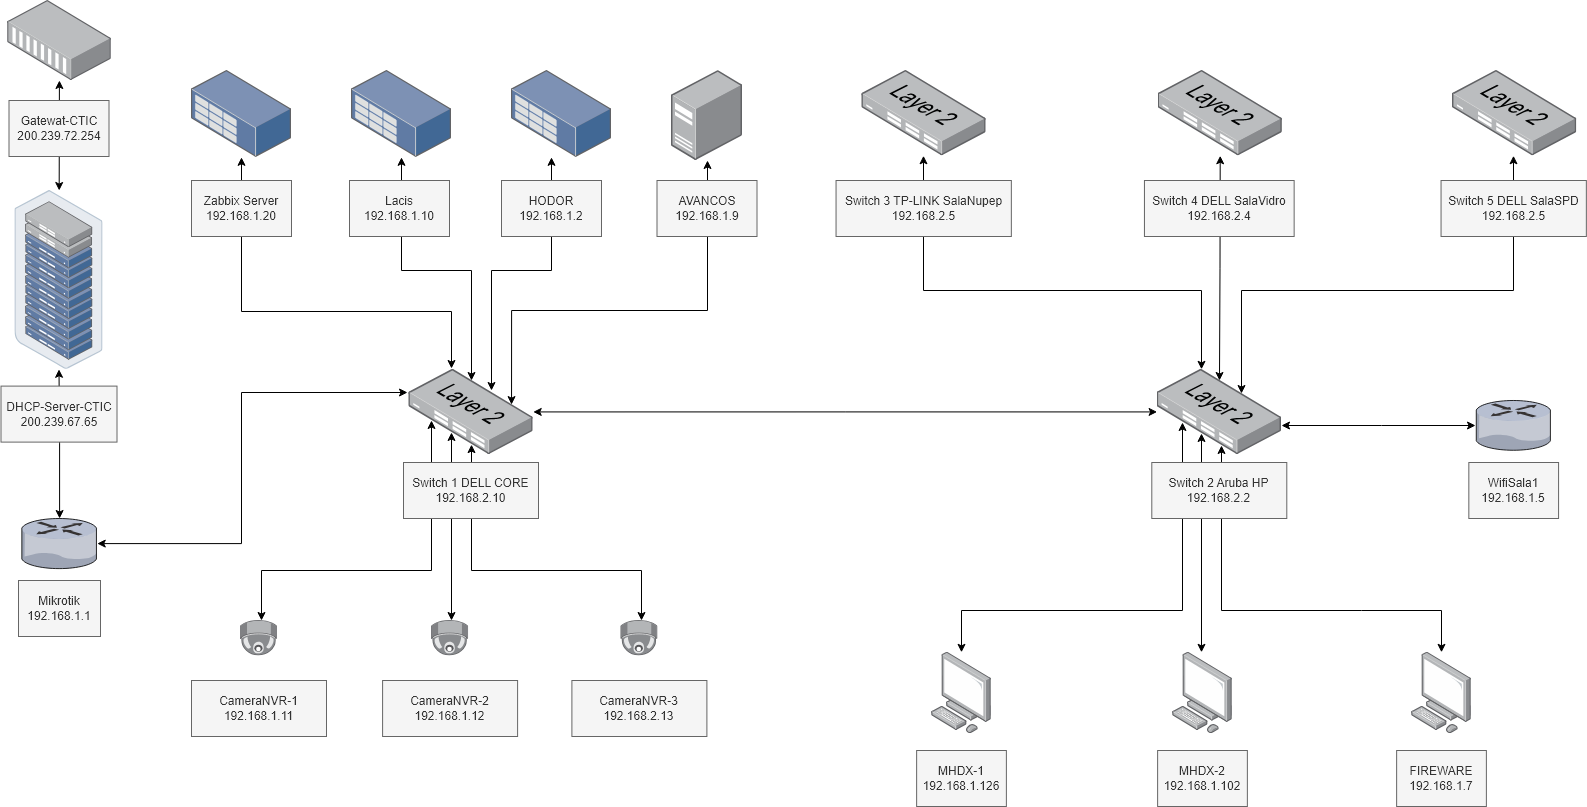

The diagram above was exported from draw.io. Its source (the exported page's mxGraphModel, read from the mxfile embedded in the PNG):
<mxGraphModel dx="2031" dy="799" grid="1" gridSize="10" guides="1" tooltips="1" connect="1" arrows="1" fold="1" page="1" pageScale="1" pageWidth="827" pageHeight="1169" math="0" shadow="0">
  <root>
    <mxCell id="0" />
    <mxCell id="1" parent="0" />
    <mxCell id="gzpW1YzoJddCeBnZML00-2" style="edgeStyle=orthogonalEdgeStyle;rounded=0;orthogonalLoop=1;jettySize=auto;html=1;startArrow=classic;startFill=1;" parent="1" source="gzpW1YzoJddCeBnZML00-24" target="gzpW1YzoJddCeBnZML00-14" edge="1">
      <mxGeometry relative="1" as="geometry">
        <mxPoint x="97.00678822509951" y="546.6741592491837" as="sourcePoint" />
        <mxPoint x="249.5" y="450" as="targetPoint" />
      </mxGeometry>
    </mxCell>
    <mxCell id="gzpW1YzoJddCeBnZML00-3" style="rounded=0;orthogonalLoop=1;jettySize=auto;html=1;startArrow=classic;startFill=1;" parent="1" source="gzpW1YzoJddCeBnZML00-14" target="gzpW1YzoJddCeBnZML00-12" edge="1">
      <mxGeometry relative="1" as="geometry">
        <mxPoint x="97.5" y="220" as="sourcePoint" />
        <mxPoint x="130" y="130" as="targetPoint" />
      </mxGeometry>
    </mxCell>
    <mxCell id="gzpW1YzoJddCeBnZML00-4" value="&lt;div&gt;Gatewat-CTIC&lt;/div&gt;200.239.72.254" style="text;html=1;align=center;verticalAlign=middle;whiteSpace=wrap;rounded=0;fillColor=#f5f5f5;fontColor=#333333;strokeColor=#666666;fillStyle=solid;shadow=0;" parent="1" vertex="1">
      <mxGeometry x="47.5" y="130" width="100" height="56" as="geometry" />
    </mxCell>
    <mxCell id="gzpW1YzoJddCeBnZML00-5" value="&lt;div&gt;DHCP-Server-CTIC&lt;br&gt;&lt;/div&gt;200.239.67.65" style="text;html=1;align=center;verticalAlign=middle;whiteSpace=wrap;rounded=0;fillColor=#f5f5f5;fontColor=#333333;strokeColor=#666666;fillStyle=solid;shadow=0;" parent="1" vertex="1">
      <mxGeometry x="39.5" y="415.6" width="116" height="56" as="geometry" />
    </mxCell>
    <mxCell id="gzpW1YzoJddCeBnZML00-6" value="&lt;div&gt;Mikrotik&lt;/div&gt;&lt;div&gt;192.168.1.1&lt;/div&gt;" style="text;html=1;align=center;verticalAlign=middle;whiteSpace=wrap;rounded=0;fillColor=#f5f5f5;fontColor=#333333;strokeColor=#666666;fillStyle=solid;shadow=0;" parent="1" vertex="1">
      <mxGeometry x="57" y="610" width="82" height="56" as="geometry" />
    </mxCell>
    <mxCell id="gzpW1YzoJddCeBnZML00-7" style="edgeStyle=orthogonalEdgeStyle;rounded=0;orthogonalLoop=1;jettySize=auto;html=1;startArrow=classic;startFill=1;" parent="1" target="gzpW1YzoJddCeBnZML00-13" edge="1">
      <mxGeometry relative="1" as="geometry">
        <mxPoint x="240" y="360" as="targetPoint" />
        <mxPoint x="490" y="398" as="sourcePoint" />
        <Array as="points">
          <mxPoint x="490" y="341" />
          <mxPoint x="280" y="341" />
        </Array>
      </mxGeometry>
    </mxCell>
    <mxCell id="gzpW1YzoJddCeBnZML00-8" style="edgeStyle=orthogonalEdgeStyle;rounded=0;orthogonalLoop=1;jettySize=auto;html=1;startArrow=classic;startFill=1;endSize=6;startSize=6;sourcePerimeterSpacing=0;" parent="1" target="gzpW1YzoJddCeBnZML00-16" edge="1">
      <mxGeometry relative="1" as="geometry">
        <mxPoint x="510" y="410" as="sourcePoint" />
        <Array as="points">
          <mxPoint x="510" y="300" />
          <mxPoint x="440" y="300" />
        </Array>
      </mxGeometry>
    </mxCell>
    <mxCell id="gzpW1YzoJddCeBnZML00-9" style="edgeStyle=orthogonalEdgeStyle;rounded=0;orthogonalLoop=1;jettySize=auto;html=1;startArrow=classic;startFill=1;" parent="1" target="gzpW1YzoJddCeBnZML00-17" edge="1">
      <mxGeometry relative="1" as="geometry">
        <mxPoint x="530" y="420" as="sourcePoint" />
        <Array as="points">
          <mxPoint x="530" y="300" />
          <mxPoint x="590" y="300" />
        </Array>
      </mxGeometry>
    </mxCell>
    <mxCell id="gzpW1YzoJddCeBnZML00-10" style="edgeStyle=orthogonalEdgeStyle;rounded=0;orthogonalLoop=1;jettySize=auto;html=1;startArrow=classic;startFill=1;exitX=0.826;exitY=0.414;exitDx=0;exitDy=0;exitPerimeter=0;" parent="1" source="gzpW1YzoJddCeBnZML00-23" target="gzpW1YzoJddCeBnZML00-18" edge="1">
      <mxGeometry relative="1" as="geometry">
        <mxPoint x="550" y="380" as="sourcePoint" />
        <mxPoint x="730" y="290" as="targetPoint" />
        <Array as="points">
          <mxPoint x="550" y="340" />
          <mxPoint x="746" y="340" />
        </Array>
      </mxGeometry>
    </mxCell>
    <mxCell id="gzpW1YzoJddCeBnZML00-11" style="edgeStyle=orthogonalEdgeStyle;rounded=0;orthogonalLoop=1;jettySize=auto;html=1;startArrow=classic;startFill=1;" parent="1" source="gzpW1YzoJddCeBnZML00-24" edge="1">
      <mxGeometry relative="1" as="geometry">
        <mxPoint x="170" y="570" as="sourcePoint" />
        <mxPoint x="446" y="422" as="targetPoint" />
        <Array as="points">
          <mxPoint x="280" y="573" />
          <mxPoint x="280" y="422" />
        </Array>
      </mxGeometry>
    </mxCell>
    <mxCell id="gzpW1YzoJddCeBnZML00-12" value="" style="image;points=[];aspect=fixed;html=1;align=center;shadow=0;dashed=0;image=img/lib/allied_telesis/media_converters/Media_Converter_Modular.svg;imageBackground=none;imageBorder=none;" parent="1" vertex="1">
      <mxGeometry x="46.13" y="30" width="103.74" height="80" as="geometry" />
    </mxCell>
    <mxCell id="gzpW1YzoJddCeBnZML00-13" value="" style="image;points=[];aspect=fixed;html=1;align=center;shadow=0;dashed=0;image=img/lib/allied_telesis/storage/Datacenter_Server_Rack_Storage_Unit_Small.svg;" parent="1" vertex="1">
      <mxGeometry x="230" y="100" width="100" height="86.82" as="geometry" />
    </mxCell>
    <mxCell id="gzpW1YzoJddCeBnZML00-14" value="" style="image;points=[];aspect=fixed;html=1;align=center;shadow=0;dashed=0;image=img/lib/allied_telesis/storage/Datacenter_Server_Rack_ToR.svg;" parent="1" vertex="1">
      <mxGeometry x="53.39999999999998" y="220" width="88.2" height="178.8" as="geometry" />
    </mxCell>
    <mxCell id="gzpW1YzoJddCeBnZML00-15" value="&lt;div&gt;Zabbix Server&lt;br&gt;&lt;/div&gt;&lt;div&gt;192.168.1.20&lt;/div&gt;" style="text;html=1;align=center;verticalAlign=middle;whiteSpace=wrap;rounded=0;fillColor=#f5f5f5;fontColor=#333333;strokeColor=#666666;fillStyle=solid;shadow=0;" parent="1" vertex="1">
      <mxGeometry x="230" y="210.00000000000003" width="100" height="56" as="geometry" />
    </mxCell>
    <mxCell id="gzpW1YzoJddCeBnZML00-16" value="" style="image;points=[];aspect=fixed;html=1;align=center;shadow=0;dashed=0;image=img/lib/allied_telesis/storage/Datacenter_Server_Rack_Storage_Unit_Small.svg;" parent="1" vertex="1">
      <mxGeometry x="390" y="100" width="100" height="86.82" as="geometry" />
    </mxCell>
    <mxCell id="gzpW1YzoJddCeBnZML00-17" value="" style="image;points=[];aspect=fixed;html=1;align=center;shadow=0;dashed=0;image=img/lib/allied_telesis/storage/Datacenter_Server_Rack_Storage_Unit_Small.svg;" parent="1" vertex="1">
      <mxGeometry x="550" y="100" width="100" height="86.82" as="geometry" />
    </mxCell>
    <mxCell id="gzpW1YzoJddCeBnZML00-18" value="" style="image;points=[];aspect=fixed;html=1;align=center;shadow=0;dashed=0;image=img/lib/allied_telesis/computer_and_terminals/Server_Desktop.svg;imageBackground=none;" parent="1" vertex="1">
      <mxGeometry x="710" y="100" width="71" height="90" as="geometry" />
    </mxCell>
    <mxCell id="gzpW1YzoJddCeBnZML00-19" value="&lt;div&gt;Lacis&lt;br&gt;&lt;/div&gt;&lt;div&gt;192.168.1.10&lt;/div&gt;" style="text;html=1;align=center;verticalAlign=middle;whiteSpace=wrap;rounded=0;fillColor=#f5f5f5;fontColor=#333333;strokeColor=#666666;fillStyle=solid;shadow=0;" parent="1" vertex="1">
      <mxGeometry x="388" y="210.00000000000003" width="100" height="56" as="geometry" />
    </mxCell>
    <mxCell id="gzpW1YzoJddCeBnZML00-20" value="&lt;div&gt;HODOR&lt;br&gt;&lt;/div&gt;&lt;div&gt;192.168.1.2&lt;/div&gt;" style="text;html=1;align=center;verticalAlign=middle;whiteSpace=wrap;rounded=0;fillColor=#f5f5f5;fontColor=#333333;strokeColor=#666666;fillStyle=solid;shadow=0;" parent="1" vertex="1">
      <mxGeometry x="540" y="210.00000000000003" width="100" height="56" as="geometry" />
    </mxCell>
    <mxCell id="gzpW1YzoJddCeBnZML00-21" value="&lt;div&gt;AVANCOS&lt;/div&gt;&lt;div&gt;192.168.1.9&lt;br&gt;&lt;/div&gt;" style="text;html=1;align=center;verticalAlign=middle;whiteSpace=wrap;rounded=0;fillColor=#f5f5f5;fontColor=#333333;strokeColor=#666666;fillStyle=solid;shadow=0;" parent="1" vertex="1">
      <mxGeometry x="695.5" y="210" width="100" height="56" as="geometry" />
    </mxCell>
    <mxCell id="gzpW1YzoJddCeBnZML00-22" style="edgeStyle=orthogonalEdgeStyle;rounded=0;orthogonalLoop=1;jettySize=auto;html=1;startArrow=classic;startFill=1;" parent="1" source="gzpW1YzoJddCeBnZML00-23" target="gzpW1YzoJddCeBnZML00-38" edge="1">
      <mxGeometry relative="1" as="geometry" />
    </mxCell>
    <mxCell id="gzpW1YzoJddCeBnZML00-23" value="" style="image;points=[];aspect=fixed;html=1;align=center;shadow=0;dashed=0;image=img/lib/allied_telesis/switch/Switch_24_port_L2.svg;rotation=0;movable=1;resizable=1;rotatable=1;deletable=1;editable=1;locked=0;connectable=1;" parent="1" vertex="1">
      <mxGeometry x="447.3" y="398.8" width="124.4" height="85.27" as="geometry" />
    </mxCell>
    <mxCell id="gzpW1YzoJddCeBnZML00-24" value="" style="verticalLabelPosition=bottom;sketch=0;aspect=fixed;html=1;verticalAlign=top;strokeColor=none;align=center;outlineConnect=0;shape=mxgraph.citrix.router;fillColor=none;fontColor=#ffffff;fillStyle=auto;gradientColor=none;" parent="1" vertex="1">
      <mxGeometry x="60.25" y="548" width="75.5" height="50.1" as="geometry" />
    </mxCell>
    <mxCell id="gzpW1YzoJddCeBnZML00-25" style="edgeStyle=orthogonalEdgeStyle;rounded=0;orthogonalLoop=1;jettySize=auto;html=1;entryX=0.504;entryY=0.883;entryDx=0;entryDy=0;entryPerimeter=0;startArrow=classic;startFill=1;" parent="1" source="gzpW1YzoJddCeBnZML00-26" target="gzpW1YzoJddCeBnZML00-23" edge="1">
      <mxGeometry relative="1" as="geometry">
        <Array as="points">
          <mxPoint x="680" y="600" />
          <mxPoint x="510" y="600" />
        </Array>
      </mxGeometry>
    </mxCell>
    <mxCell id="gzpW1YzoJddCeBnZML00-26" value="" style="image;points=[];aspect=fixed;html=1;align=center;shadow=0;dashed=0;image=img/lib/allied_telesis/security/Surveillance_Camera_Ceiling.svg;" parent="1" vertex="1">
      <mxGeometry x="659.3" y="650" width="37.2" height="35.4" as="geometry" />
    </mxCell>
    <mxCell id="gzpW1YzoJddCeBnZML00-27" style="edgeStyle=orthogonalEdgeStyle;rounded=0;orthogonalLoop=1;jettySize=auto;html=1;startArrow=classic;startFill=1;" parent="1" source="gzpW1YzoJddCeBnZML00-28" edge="1">
      <mxGeometry relative="1" as="geometry">
        <mxPoint x="490" y="462" as="targetPoint" />
        <Array as="points">
          <mxPoint x="490" y="668" />
        </Array>
      </mxGeometry>
    </mxCell>
    <mxCell id="gzpW1YzoJddCeBnZML00-28" value="" style="image;points=[];aspect=fixed;html=1;align=center;shadow=0;dashed=0;image=img/lib/allied_telesis/security/Surveillance_Camera_Ceiling.svg;" parent="1" vertex="1">
      <mxGeometry x="470" y="650" width="37.2" height="35.4" as="geometry" />
    </mxCell>
    <mxCell id="gzpW1YzoJddCeBnZML00-29" style="edgeStyle=orthogonalEdgeStyle;rounded=0;orthogonalLoop=1;jettySize=auto;html=1;startArrow=classic;startFill=1;" parent="1" source="gzpW1YzoJddCeBnZML00-30" edge="1">
      <mxGeometry relative="1" as="geometry">
        <mxPoint x="470" y="450" as="targetPoint" />
        <Array as="points">
          <mxPoint x="300" y="600" />
          <mxPoint x="470" y="600" />
        </Array>
      </mxGeometry>
    </mxCell>
    <mxCell id="gzpW1YzoJddCeBnZML00-30" value="" style="image;points=[];aspect=fixed;html=1;align=center;shadow=0;dashed=0;image=img/lib/allied_telesis/security/Surveillance_Camera_Ceiling.svg;" parent="1" vertex="1">
      <mxGeometry x="278.9" y="650" width="37.2" height="35.4" as="geometry" />
    </mxCell>
    <mxCell id="gzpW1YzoJddCeBnZML00-31" value="&lt;div&gt;Switch 1 DELL CORE&lt;br&gt;&lt;/div&gt;&lt;div&gt;192.168.2.10&lt;/div&gt;" style="text;html=1;align=center;verticalAlign=middle;whiteSpace=wrap;rounded=0;fillColor=#f5f5f5;fontColor=#333333;strokeColor=#666666;fillStyle=solid;shadow=0;" parent="1" vertex="1">
      <mxGeometry x="442" y="492" width="135" height="56" as="geometry" />
    </mxCell>
    <mxCell id="gzpW1YzoJddCeBnZML00-32" value="&lt;div&gt;CameraNVR-1&lt;br&gt;&lt;/div&gt;&lt;div&gt;192.168.1.11&lt;/div&gt;" style="text;html=1;align=center;verticalAlign=middle;whiteSpace=wrap;rounded=0;fillColor=#f5f5f5;fontColor=#333333;strokeColor=#666666;fillStyle=solid;shadow=0;" parent="1" vertex="1">
      <mxGeometry x="230.00000000000003" y="710" width="135" height="56" as="geometry" />
    </mxCell>
    <mxCell id="gzpW1YzoJddCeBnZML00-33" value="&lt;div&gt;CameraNVR-2&lt;/div&gt;&lt;div&gt;192.168.1.12&lt;br&gt;&lt;/div&gt;" style="text;html=1;align=center;verticalAlign=middle;whiteSpace=wrap;rounded=0;fillColor=#f5f5f5;fontColor=#333333;strokeColor=#666666;fillStyle=solid;shadow=0;" parent="1" vertex="1">
      <mxGeometry x="421.1" y="710" width="135" height="56" as="geometry" />
    </mxCell>
    <mxCell id="gzpW1YzoJddCeBnZML00-34" value="&lt;div&gt;CameraNVR-3&lt;br&gt;&lt;/div&gt;&lt;div&gt;192.168.2.13&lt;/div&gt;" style="text;html=1;align=center;verticalAlign=middle;whiteSpace=wrap;rounded=0;fillColor=#f5f5f5;fontColor=#333333;strokeColor=#666666;fillStyle=solid;shadow=0;" parent="1" vertex="1">
      <mxGeometry x="610.4" y="710" width="135" height="56" as="geometry" />
    </mxCell>
    <mxCell id="gzpW1YzoJddCeBnZML00-35" style="edgeStyle=orthogonalEdgeStyle;rounded=0;orthogonalLoop=1;jettySize=auto;html=1;startArrow=classic;startFill=1;" parent="1" target="gzpW1YzoJddCeBnZML00-40" edge="1">
      <mxGeometry relative="1" as="geometry">
        <mxPoint x="1258" y="410" as="sourcePoint" />
      </mxGeometry>
    </mxCell>
    <mxCell id="gzpW1YzoJddCeBnZML00-36" style="edgeStyle=orthogonalEdgeStyle;rounded=0;orthogonalLoop=1;jettySize=auto;html=1;startArrow=classic;startFill=1;" parent="1" target="gzpW1YzoJddCeBnZML00-41" edge="1">
      <mxGeometry relative="1" as="geometry">
        <mxPoint x="1280" y="423" as="sourcePoint" />
        <Array as="points">
          <mxPoint x="1280" y="320" />
          <mxPoint x="1552" y="320" />
        </Array>
      </mxGeometry>
    </mxCell>
    <mxCell id="gzpW1YzoJddCeBnZML00-37" style="edgeStyle=orthogonalEdgeStyle;rounded=0;orthogonalLoop=1;jettySize=auto;html=1;startArrow=classic;startFill=1;" parent="1" source="gzpW1YzoJddCeBnZML00-38" edge="1">
      <mxGeometry relative="1" as="geometry">
        <mxPoint x="1514" y="455" as="targetPoint" />
        <Array as="points">
          <mxPoint x="1420" y="455" />
          <mxPoint x="1420" y="455" />
        </Array>
      </mxGeometry>
    </mxCell>
    <mxCell id="gzpW1YzoJddCeBnZML00-38" value="" style="image;points=[];aspect=fixed;html=1;align=center;shadow=0;dashed=0;image=img/lib/allied_telesis/switch/Switch_24_port_L2.svg;rotation=0;movable=1;resizable=1;rotatable=1;deletable=1;editable=1;locked=0;connectable=1;" parent="1" vertex="1">
      <mxGeometry x="1195.6" y="398.8" width="124.4" height="85.27" as="geometry" />
    </mxCell>
    <mxCell id="gzpW1YzoJddCeBnZML00-39" value="" style="image;points=[];aspect=fixed;html=1;align=center;shadow=0;dashed=0;image=img/lib/allied_telesis/switch/Switch_24_port_L2.svg;rotation=0;" parent="1" vertex="1">
      <mxGeometry x="900.2999999999998" y="100" width="124.4" height="85.27" as="geometry" />
    </mxCell>
    <mxCell id="gzpW1YzoJddCeBnZML00-40" value="" style="image;points=[];aspect=fixed;html=1;align=center;shadow=0;dashed=0;image=img/lib/allied_telesis/switch/Switch_24_port_L2.svg;rotation=0;" parent="1" vertex="1">
      <mxGeometry x="1196.4999999999998" y="100" width="124.4" height="85.27" as="geometry" />
    </mxCell>
    <mxCell id="gzpW1YzoJddCeBnZML00-41" value="" style="image;points=[];aspect=fixed;html=1;align=center;shadow=0;dashed=0;image=img/lib/allied_telesis/switch/Switch_24_port_L2.svg;rotation=0;" parent="1" vertex="1">
      <mxGeometry x="1490.8999999999999" y="100" width="124.4" height="85.27" as="geometry" />
    </mxCell>
    <mxCell id="gzpW1YzoJddCeBnZML00-42" value="&lt;div&gt;Switch 4 DELL SalaVidro&lt;br&gt;&lt;/div&gt;&lt;div&gt;192.168.2.4&lt;/div&gt;" style="text;html=1;align=center;verticalAlign=middle;whiteSpace=wrap;rounded=0;fillColor=#f5f5f5;fontColor=#333333;strokeColor=#666666;fillStyle=solid;shadow=0;" parent="1" vertex="1">
      <mxGeometry x="1182.95" y="210" width="149.7" height="56" as="geometry" />
    </mxCell>
    <mxCell id="gzpW1YzoJddCeBnZML00-43" value="&lt;div&gt;Switch 5 DELL SalaSPD&lt;br&gt;&lt;/div&gt;&lt;div&gt;192.168.2.5&lt;/div&gt;" style="text;html=1;align=center;verticalAlign=middle;whiteSpace=wrap;rounded=0;fillColor=#f5f5f5;fontColor=#333333;strokeColor=#666666;fillStyle=solid;shadow=0;" parent="1" vertex="1">
      <mxGeometry x="1479.55" y="210" width="145.3" height="56" as="geometry" />
    </mxCell>
    <mxCell id="gzpW1YzoJddCeBnZML00-44" value="" style="verticalLabelPosition=bottom;sketch=0;aspect=fixed;html=1;verticalAlign=top;strokeColor=none;align=center;outlineConnect=0;shape=mxgraph.citrix.router;fillColor=none;fontColor=#ffffff;fillStyle=auto;gradientColor=none;movable=1;resizable=1;rotatable=1;deletable=1;editable=1;locked=0;connectable=1;" parent="1" vertex="1">
      <mxGeometry x="1514.7" y="430" width="75" height="49.77" as="geometry" />
    </mxCell>
    <mxCell id="gzpW1YzoJddCeBnZML00-45" value="&lt;div&gt;WifiSala1&lt;br&gt;&lt;/div&gt;&lt;div&gt;192.168.1.5&lt;/div&gt;" style="text;html=1;align=center;verticalAlign=middle;whiteSpace=wrap;rounded=0;fillColor=#f5f5f5;fontColor=#333333;strokeColor=#666666;fillStyle=solid;shadow=0;" parent="1" vertex="1">
      <mxGeometry x="1507.3299999999997" y="492" width="89.75" height="56" as="geometry" />
    </mxCell>
    <mxCell id="gzpW1YzoJddCeBnZML00-46" style="edgeStyle=orthogonalEdgeStyle;rounded=0;orthogonalLoop=1;jettySize=auto;html=1;startArrow=classic;startFill=1;" parent="1" source="gzpW1YzoJddCeBnZML00-47" edge="1">
      <mxGeometry relative="1" as="geometry">
        <mxPoint x="1260" y="475" as="targetPoint" />
        <Array as="points">
          <mxPoint x="1400" y="640" />
          <mxPoint x="1261" y="640" />
        </Array>
      </mxGeometry>
    </mxCell>
    <mxCell id="gzpW1YzoJddCeBnZML00-47" value="" style="image;points=[];aspect=fixed;html=1;align=center;shadow=0;dashed=0;image=img/lib/allied_telesis/computer_and_terminals/Personal_Computer.svg;" parent="1" vertex="1">
      <mxGeometry x="1450" y="681.8" width="60" height="81.32" as="geometry" />
    </mxCell>
    <mxCell id="gzpW1YzoJddCeBnZML00-48" style="edgeStyle=orthogonalEdgeStyle;rounded=0;orthogonalLoop=1;jettySize=auto;html=1;startArrow=classic;startFill=1;" parent="1" source="gzpW1YzoJddCeBnZML00-49" edge="1">
      <mxGeometry relative="1" as="geometry">
        <mxPoint x="1240" y="463" as="targetPoint" />
        <Array as="points">
          <mxPoint x="1240" y="530" />
          <mxPoint x="1240" y="530" />
        </Array>
      </mxGeometry>
    </mxCell>
    <mxCell id="gzpW1YzoJddCeBnZML00-49" value="" style="image;points=[];aspect=fixed;html=1;align=center;shadow=0;dashed=0;image=img/lib/allied_telesis/computer_and_terminals/Personal_Computer.svg;" parent="1" vertex="1">
      <mxGeometry x="1211" y="681.8" width="60" height="81.32" as="geometry" />
    </mxCell>
    <mxCell id="gzpW1YzoJddCeBnZML00-50" style="edgeStyle=orthogonalEdgeStyle;rounded=0;orthogonalLoop=1;jettySize=auto;html=1;startArrow=classic;startFill=1;" parent="1" source="gzpW1YzoJddCeBnZML00-51" edge="1">
      <mxGeometry relative="1" as="geometry">
        <mxPoint x="1221" y="452" as="targetPoint" />
        <Array as="points">
          <mxPoint x="1000" y="640" />
          <mxPoint x="1221" y="640" />
        </Array>
      </mxGeometry>
    </mxCell>
    <mxCell id="gzpW1YzoJddCeBnZML00-51" value="" style="image;points=[];aspect=fixed;html=1;align=center;shadow=0;dashed=0;image=img/lib/allied_telesis/computer_and_terminals/Personal_Computer.svg;" parent="1" vertex="1">
      <mxGeometry x="970" y="681.8" width="60" height="81.32" as="geometry" />
    </mxCell>
    <mxCell id="gzpW1YzoJddCeBnZML00-52" value="&lt;div&gt;Switch 2 Aruba HP&lt;br&gt;&lt;/div&gt;&lt;div&gt;192.168.2.2&lt;/div&gt;" style="text;html=1;align=center;verticalAlign=middle;whiteSpace=wrap;rounded=0;fillColor=#f5f5f5;fontColor=#333333;strokeColor=#666666;fillStyle=solid;shadow=0;" parent="1" vertex="1">
      <mxGeometry x="1190.3" y="492" width="135" height="56" as="geometry" />
    </mxCell>
    <mxCell id="gzpW1YzoJddCeBnZML00-53" value="&lt;div&gt;MHDX-1&lt;br&gt;&lt;/div&gt;&lt;div&gt;192.168.1.126&lt;/div&gt;" style="text;html=1;align=center;verticalAlign=middle;whiteSpace=wrap;rounded=0;fillColor=#f5f5f5;fontColor=#333333;strokeColor=#666666;fillStyle=solid;shadow=0;" parent="1" vertex="1">
      <mxGeometry x="955.13" y="780" width="89.75" height="56" as="geometry" />
    </mxCell>
    <mxCell id="gzpW1YzoJddCeBnZML00-54" value="&lt;div&gt;MHDX-2&lt;br&gt;&lt;/div&gt;&lt;div&gt;192.168.1.102&lt;/div&gt;" style="text;html=1;align=center;verticalAlign=middle;whiteSpace=wrap;rounded=0;fillColor=#f5f5f5;fontColor=#333333;strokeColor=#666666;fillStyle=solid;shadow=0;" parent="1" vertex="1">
      <mxGeometry x="1196.1200000000001" y="780" width="89.75" height="56" as="geometry" />
    </mxCell>
    <mxCell id="gzpW1YzoJddCeBnZML00-55" value="&lt;div&gt;FIREWARE&lt;br&gt;&lt;/div&gt;&lt;div&gt;192.168.1.7&lt;/div&gt;" style="text;html=1;align=center;verticalAlign=middle;whiteSpace=wrap;rounded=0;fillColor=#f5f5f5;fontColor=#333333;strokeColor=#666666;fillStyle=solid;shadow=0;" parent="1" vertex="1">
      <mxGeometry x="1435.13" y="780" width="89.75" height="56" as="geometry" />
    </mxCell>
    <mxCell id="gzpW1YzoJddCeBnZML00-56" value="" style="edgeStyle=orthogonalEdgeStyle;rounded=0;orthogonalLoop=1;jettySize=auto;html=1;startArrow=classic;startFill=1;" parent="1" source="gzpW1YzoJddCeBnZML00-38" target="gzpW1YzoJddCeBnZML00-39" edge="1">
      <mxGeometry relative="1" as="geometry">
        <Array as="points">
          <mxPoint x="1240" y="320" />
          <mxPoint x="962" y="320" />
        </Array>
        <mxPoint x="1240" y="399" as="sourcePoint" />
        <mxPoint x="962" y="201" as="targetPoint" />
      </mxGeometry>
    </mxCell>
    <mxCell id="gzpW1YzoJddCeBnZML00-57" value="&lt;div&gt;Switch 3 TP-LINK SalaNupep&lt;br&gt;&lt;/div&gt;&lt;div&gt;192.168.2.5&lt;/div&gt;" style="text;html=1;align=center;verticalAlign=middle;whiteSpace=wrap;rounded=0;fillColor=#f5f5f5;fontColor=#333333;strokeColor=#666666;fillStyle=solid;shadow=0;" parent="1" vertex="1">
      <mxGeometry x="874.5500000000001" y="210" width="175.3" height="56" as="geometry" />
    </mxCell>
  </root>
</mxGraphModel>